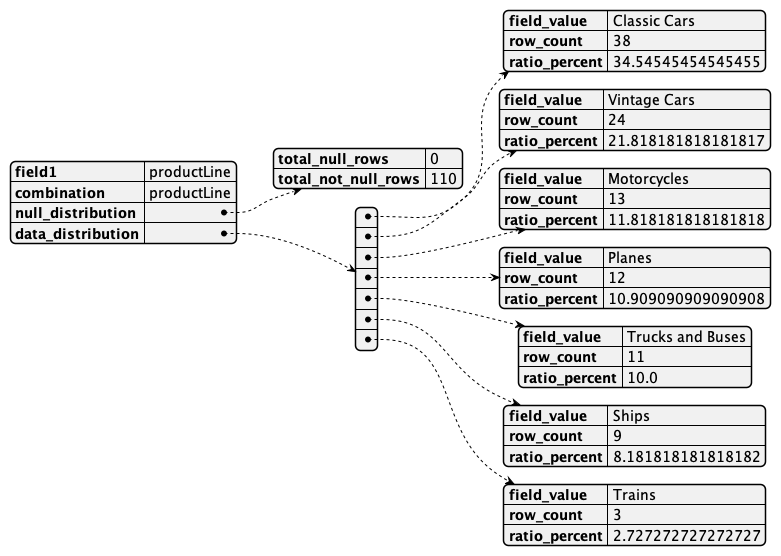

The diagram above was rendered by PlantUML. Its source (embedded in the PNG):
@startjson
{
    "field1": "productLine",
    "combination": "productLine",
    "null_distribution": {
        "total_null_rows": 0,
        "total_not_null_rows": 110
    },
    "data_distribution": [
        {
            "field_value": "Classic Cars",
            "row_count": 38,
            "ratio_percent": 34.54545454545455
        },
        {
            "field_value": "Vintage Cars",
            "row_count": 24,
            "ratio_percent": 21.818181818181817
        },
        {
            "field_value": "Motorcycles",
            "row_count": 13,
            "ratio_percent": 11.818181818181818
        },
        {
            "field_value": "Planes",
            "row_count": 12,
            "ratio_percent": 10.909090909090908
        },
        {
            "field_value": "Trucks and Buses",
            "row_count": 11,
            "ratio_percent": 10.0
        },
        {
            "field_value": "Ships",
            "row_count": 9,
            "ratio_percent": 8.181818181818182
        },
        {
            "field_value": "Trains",
            "row_count": 3,
            "ratio_percent": 2.727272727272727
        }
    ]
}
@endjson